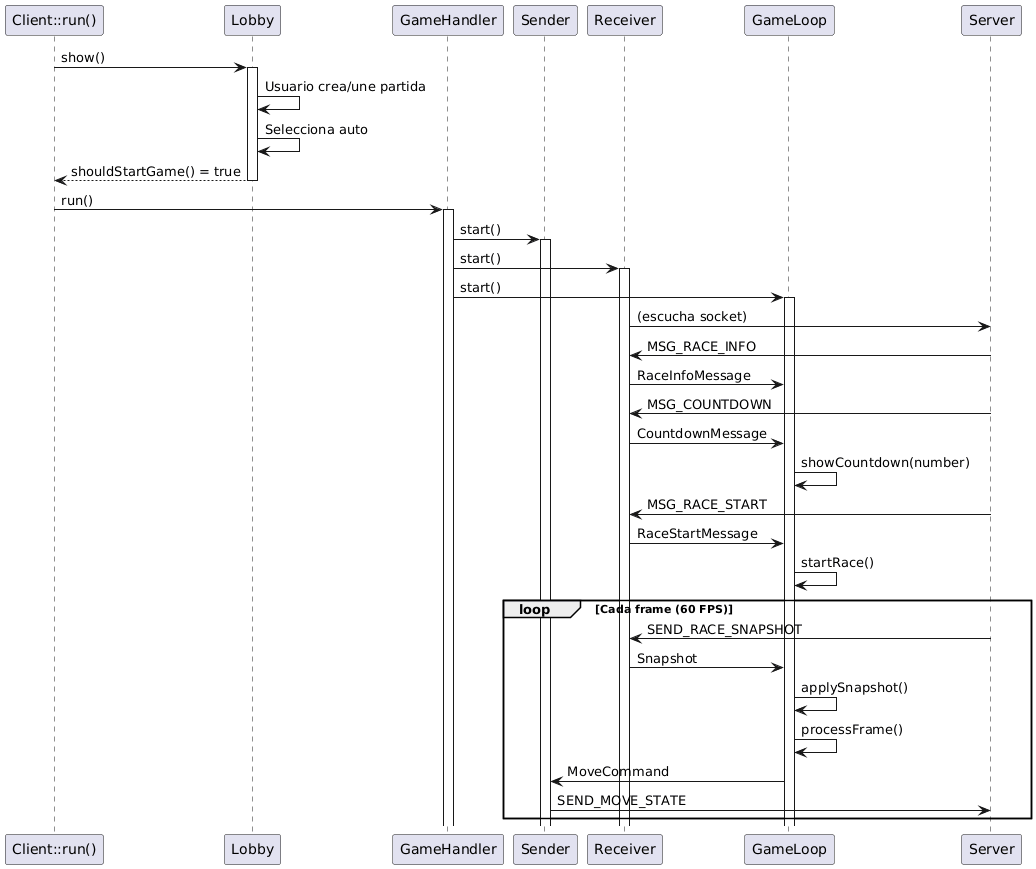

The diagram above was rendered by PlantUML. Its source (embedded in the PNG):
@startuml
participant "Client::run()" as Client
participant Lobby
participant GameHandler
participant Sender
participant Receiver
participant GameLoop
participant Server

Client -> Lobby: show()
activate Lobby
Lobby -> Lobby: Usuario crea/une partida
Lobby -> Lobby: Selecciona auto
Lobby --> Client: shouldStartGame() = true
deactivate Lobby

Client -> GameHandler: run()
activate GameHandler

GameHandler -> Sender: start()
activate Sender
GameHandler -> Receiver: start()
activate Receiver
GameHandler -> GameLoop: start()
activate GameLoop

Receiver -> Server: (escucha socket)
Server -> Receiver: MSG_RACE_INFO
Receiver -> GameLoop: RaceInfoMessage

Server -> Receiver: MSG_COUNTDOWN
Receiver -> GameLoop: CountdownMessage
GameLoop -> GameLoop: showCountdown(number)

Server -> Receiver: MSG_RACE_START
Receiver -> GameLoop: RaceStartMessage
GameLoop -> GameLoop: startRace()

loop Cada frame (60 FPS)
  Server -> Receiver: SEND_RACE_SNAPSHOT
  Receiver -> GameLoop: Snapshot
  GameLoop -> GameLoop: applySnapshot()
  GameLoop -> GameLoop: processFrame()
  GameLoop -> Sender: MoveCommand
  Sender -> Server: SEND_MOVE_STATE
end
@enduml